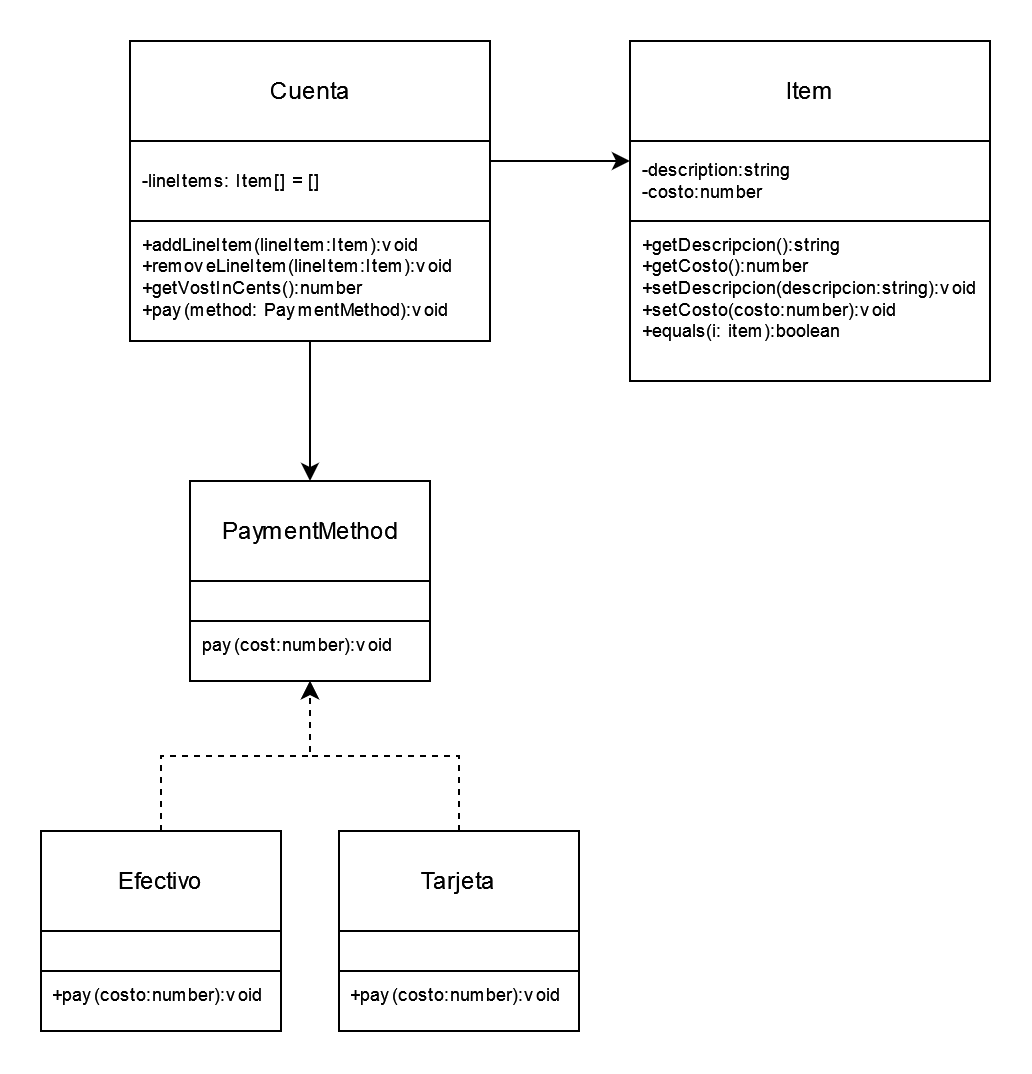

The diagram above was exported from draw.io. Its source (the exported page's mxGraphModel, read from the mxfile embedded in the PNG):
<mxGraphModel dx="1349" dy="649" grid="0" gridSize="10" guides="1" tooltips="1" connect="1" arrows="1" fold="1" page="1" pageScale="1" pageWidth="413" pageHeight="583" background="#ffffff" math="0" shadow="0">
  <root>
    <mxCell id="0" />
    <mxCell id="1" parent="0" />
    <mxCell id="6jmk3u6LvdJ2gJXG2H0F-1" value="PaymentMethod" style="whiteSpace=wrap;html=1;imageAspect=0;recursiveResize=0;resizeWidth=1;resizeHeight=1;" vertex="1" parent="1">
      <mxGeometry x="208.5" y="264" width="120" height="50" as="geometry" />
    </mxCell>
    <mxCell id="6jmk3u6LvdJ2gJXG2H0F-2" value="" style="whiteSpace=wrap;html=1;imageAspect=0;recursiveResize=0;resizeWidth=1;resizeHeight=1;" vertex="1" parent="1">
      <mxGeometry x="208.5" y="314" width="120" height="20" as="geometry" />
    </mxCell>
    <mxCell id="6jmk3u6LvdJ2gJXG2H0F-3" value="pay(cost:number):void" style="whiteSpace=wrap;html=1;imageAspect=0;recursiveResize=0;resizeWidth=1;resizeHeight=1;fontSize=9;align=left;verticalAlign=top;spacingTop=0;spacingLeft=4;" vertex="1" parent="1">
      <mxGeometry x="208.5" y="334" width="120" height="30" as="geometry" />
    </mxCell>
    <mxCell id="6jmk3u6LvdJ2gJXG2H0F-23" style="edgeStyle=orthogonalEdgeStyle;rounded=0;orthogonalLoop=1;jettySize=auto;html=1;exitX=0.5;exitY=0;exitDx=0;exitDy=0;fontSize=9;dashed=1;" edge="1" parent="1" source="6jmk3u6LvdJ2gJXG2H0F-4">
      <mxGeometry relative="1" as="geometry">
        <mxPoint x="268.5" y="364" as="targetPoint" />
      </mxGeometry>
    </mxCell>
    <mxCell id="6jmk3u6LvdJ2gJXG2H0F-4" value="Efectivo" style="whiteSpace=wrap;html=1;imageAspect=0;recursiveResize=0;resizeWidth=1;resizeHeight=1;" vertex="1" parent="1">
      <mxGeometry x="134" y="439" width="120" height="50" as="geometry" />
    </mxCell>
    <mxCell id="6jmk3u6LvdJ2gJXG2H0F-5" value="" style="whiteSpace=wrap;html=1;imageAspect=0;recursiveResize=0;resizeWidth=1;resizeHeight=1;" vertex="1" parent="1">
      <mxGeometry x="134" y="489" width="120" height="20" as="geometry" />
    </mxCell>
    <mxCell id="6jmk3u6LvdJ2gJXG2H0F-6" value="+pay(costo:number):void" style="whiteSpace=wrap;html=1;imageAspect=0;recursiveResize=0;resizeWidth=1;resizeHeight=1;fontSize=9;align=left;verticalAlign=top;spacingTop=0;spacingLeft=4;" vertex="1" parent="1">
      <mxGeometry x="134" y="509" width="120" height="30" as="geometry" />
    </mxCell>
    <mxCell id="6jmk3u6LvdJ2gJXG2H0F-22" style="edgeStyle=orthogonalEdgeStyle;rounded=0;orthogonalLoop=1;jettySize=auto;html=1;exitX=0.5;exitY=0;exitDx=0;exitDy=0;fontSize=9;dashed=1;" edge="1" parent="1" source="6jmk3u6LvdJ2gJXG2H0F-7">
      <mxGeometry relative="1" as="geometry">
        <mxPoint x="268.5" y="364" as="targetPoint" />
      </mxGeometry>
    </mxCell>
    <mxCell id="6jmk3u6LvdJ2gJXG2H0F-7" value="Tarjeta" style="whiteSpace=wrap;html=1;imageAspect=0;recursiveResize=0;resizeWidth=1;resizeHeight=1;" vertex="1" parent="1">
      <mxGeometry x="283" y="439" width="120" height="50" as="geometry" />
    </mxCell>
    <mxCell id="6jmk3u6LvdJ2gJXG2H0F-8" value="" style="whiteSpace=wrap;html=1;imageAspect=0;recursiveResize=0;resizeWidth=1;resizeHeight=1;" vertex="1" parent="1">
      <mxGeometry x="283" y="489" width="120" height="20" as="geometry" />
    </mxCell>
    <mxCell id="6jmk3u6LvdJ2gJXG2H0F-9" value="+pay(costo:number):void" style="whiteSpace=wrap;html=1;imageAspect=0;recursiveResize=0;resizeWidth=1;resizeHeight=1;fontSize=9;align=left;verticalAlign=top;spacingTop=0;spacingLeft=4;" vertex="1" parent="1">
      <mxGeometry x="283" y="509" width="120" height="30" as="geometry" />
    </mxCell>
    <mxCell id="6jmk3u6LvdJ2gJXG2H0F-10" value="&lt;div&gt;Item&lt;/div&gt;" style="whiteSpace=wrap;html=1;imageAspect=0;recursiveResize=0;resizeWidth=1;resizeHeight=1;" vertex="1" parent="1">
      <mxGeometry x="428.5" y="44" width="180" height="50" as="geometry" />
    </mxCell>
    <mxCell id="6jmk3u6LvdJ2gJXG2H0F-11" value="-description:string&lt;br style=&quot;font-size: 9px;&quot;&gt;-costo:number" style="whiteSpace=wrap;html=1;imageAspect=0;recursiveResize=0;resizeWidth=1;resizeHeight=1;fontSize=9;align=left;spacingLeft=4;" vertex="1" parent="1">
      <mxGeometry x="428.5" y="94" width="180" height="40" as="geometry" />
    </mxCell>
    <mxCell id="6jmk3u6LvdJ2gJXG2H0F-12" value="+getDescripcion():string&lt;br&gt;+getCosto():number&lt;br&gt;+setDescripcion(descripcion:string):void&lt;br&gt;+setCosto(costo:number):void&lt;br&gt;+equals(i: item):boolean&lt;br&gt;" style="whiteSpace=wrap;html=1;imageAspect=0;recursiveResize=0;resizeWidth=1;resizeHeight=1;fontSize=9;align=left;verticalAlign=top;spacingTop=0;spacingLeft=4;" vertex="1" parent="1">
      <mxGeometry x="428.5" y="134" width="180" height="80" as="geometry" />
    </mxCell>
    <mxCell id="6jmk3u6LvdJ2gJXG2H0F-16" value="Cuenta" style="whiteSpace=wrap;html=1;imageAspect=0;recursiveResize=0;resizeWidth=1;resizeHeight=1;" vertex="1" parent="1">
      <mxGeometry x="178.5" y="44" width="180" height="50" as="geometry" />
    </mxCell>
    <mxCell id="6jmk3u6LvdJ2gJXG2H0F-21" style="edgeStyle=orthogonalEdgeStyle;rounded=0;orthogonalLoop=1;jettySize=auto;html=1;exitX=1;exitY=0.25;exitDx=0;exitDy=0;entryX=0;entryY=0.25;entryDx=0;entryDy=0;fontSize=9;" edge="1" parent="1" source="6jmk3u6LvdJ2gJXG2H0F-17" target="6jmk3u6LvdJ2gJXG2H0F-11">
      <mxGeometry relative="1" as="geometry" />
    </mxCell>
    <mxCell id="6jmk3u6LvdJ2gJXG2H0F-17" value="-lineItems: Item[] = []" style="whiteSpace=wrap;html=1;imageAspect=0;recursiveResize=0;resizeWidth=1;resizeHeight=1;fontSize=9;align=left;spacingLeft=4;" vertex="1" parent="1">
      <mxGeometry x="178.5" y="94" width="180" height="40" as="geometry" />
    </mxCell>
    <mxCell id="6jmk3u6LvdJ2gJXG2H0F-25" style="edgeStyle=orthogonalEdgeStyle;rounded=0;orthogonalLoop=1;jettySize=auto;html=1;entryX=0.5;entryY=0;entryDx=0;entryDy=0;fontSize=9;" edge="1" parent="1" source="6jmk3u6LvdJ2gJXG2H0F-18" target="6jmk3u6LvdJ2gJXG2H0F-1">
      <mxGeometry relative="1" as="geometry" />
    </mxCell>
    <mxCell id="6jmk3u6LvdJ2gJXG2H0F-18" value="+addLineItem(lineItem:Item):void&lt;br&gt;+removeLineItem(lineItem:Item):void&lt;br&gt;+getVostInCents():number&lt;br&gt;+pay(method: PaymentMethod):void" style="whiteSpace=wrap;html=1;imageAspect=0;recursiveResize=0;resizeWidth=1;resizeHeight=1;fontSize=9;align=left;verticalAlign=top;spacingTop=0;spacingLeft=4;" vertex="1" parent="1">
      <mxGeometry x="178.5" y="134" width="180" height="60" as="geometry" />
    </mxCell>
  </root>
</mxGraphModel>